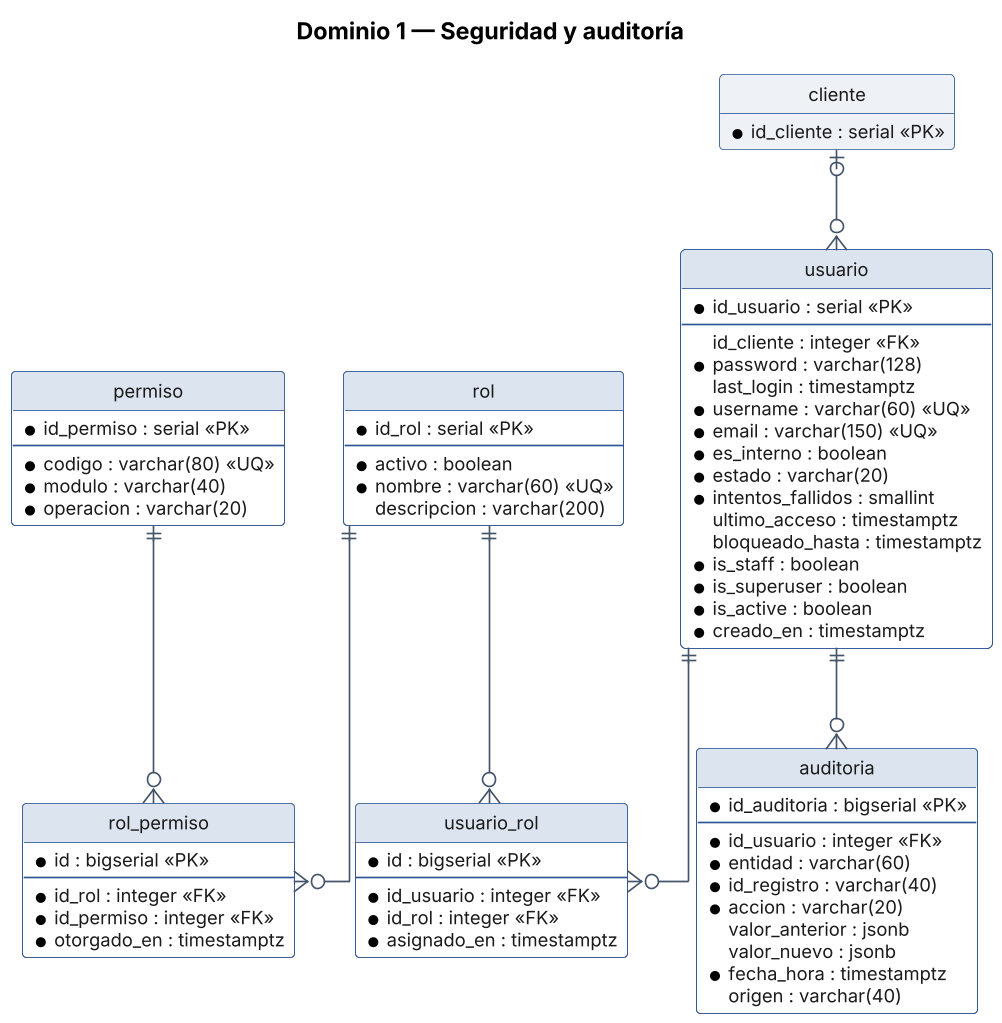

The diagram above was rendered by PlantUML. Its source (embedded in the PNG):
@startuml MER_Seguridad
title Dominio 1 — Seguridad y auditoría
!include _skin_er.txt

entity "rol" as t0 {
  * id_rol : serial <<PK>>
  --
  * activo : boolean
  * nombre : varchar(60) <<UQ>>
  descripcion : varchar(200)
}
entity "permiso" as t1 {
  * id_permiso : serial <<PK>>
  --
  * codigo : varchar(80) <<UQ>>
  * modulo : varchar(40)
  * operacion : varchar(20)
}
entity "rol_permiso" as t2 {
  * id : bigserial <<PK>>
  --
  * id_rol : integer <<FK>>
  * id_permiso : integer <<FK>>
  * otorgado_en : timestamptz
}
entity "usuario" as t3 {
  * id_usuario : serial <<PK>>
  --
  id_cliente : integer <<FK>>
  * password : varchar(128)
  last_login : timestamptz
  * username : varchar(60) <<UQ>>
  * email : varchar(150) <<UQ>>
  * es_interno : boolean
  * estado : varchar(20)
  * intentos_fallidos : smallint
  ultimo_acceso : timestamptz
  bloqueado_hasta : timestamptz
  * is_staff : boolean
  * is_superuser : boolean
  * is_active : boolean
  * creado_en : timestamptz
}
entity "usuario_rol" as t4 {
  * id : bigserial <<PK>>
  --
  * id_usuario : integer <<FK>>
  * id_rol : integer <<FK>>
  * asignado_en : timestamptz
}
entity "auditoria" as t5 {
  * id_auditoria : bigserial <<PK>>
  --
  * id_usuario : integer <<FK>>
  * entidad : varchar(60)
  * id_registro : varchar(40)
  * accion : varchar(20)
  valor_anterior : jsonb
  valor_nuevo : jsonb
  * fecha_hora : timestamptz
  origen : varchar(40)
}
entity "cliente" as x_cliente #EEF2F7 {
  * id_cliente : serial <<PK>>
}

t0 ||--o{ t2
t1 ||--o{ t2
x_cliente |o--o{ t3
t3 ||--o{ t4
t0 ||--o{ t4
t3 ||--o{ t5
@enduml